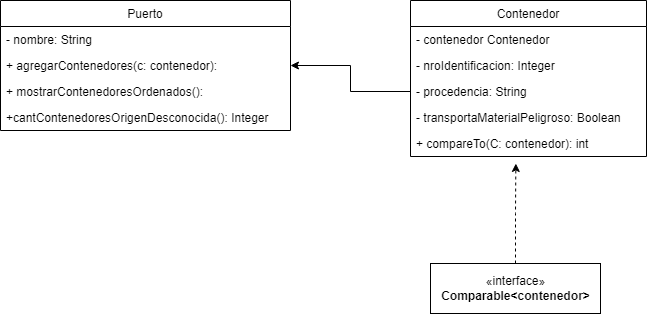

The diagram above was exported from draw.io. Its source (the exported page's mxGraphModel, read from the mxfile embedded in the PNG):
<mxGraphModel dx="639" dy="545" grid="1" gridSize="10" guides="1" tooltips="1" connect="1" arrows="1" fold="1" page="1" pageScale="1" pageWidth="827" pageHeight="1169" math="0" shadow="0">
  <root>
    <mxCell id="0" />
    <mxCell id="1" parent="0" />
    <mxCell id="zWW-Vee1jJJKfbB6HeGG-1" value="Puerto" style="swimlane;fontStyle=0;childLayout=stackLayout;horizontal=1;startSize=26;fillColor=none;horizontalStack=0;resizeParent=1;resizeParentMax=0;resizeLast=0;collapsible=1;marginBottom=0;" parent="1" vertex="1">
      <mxGeometry x="60" y="87" width="290" height="130" as="geometry" />
    </mxCell>
    <mxCell id="zWW-Vee1jJJKfbB6HeGG-2" value="- nombre: String" style="text;strokeColor=none;fillColor=none;align=left;verticalAlign=top;spacingLeft=4;spacingRight=4;overflow=hidden;rotatable=0;points=[[0,0.5],[1,0.5]];portConstraint=eastwest;" parent="zWW-Vee1jJJKfbB6HeGG-1" vertex="1">
      <mxGeometry y="26" width="290" height="26" as="geometry" />
    </mxCell>
    <mxCell id="zWW-Vee1jJJKfbB6HeGG-3" value="+ agregarContenedores(c: contenedor): " style="text;strokeColor=none;fillColor=none;align=left;verticalAlign=top;spacingLeft=4;spacingRight=4;overflow=hidden;rotatable=0;points=[[0,0.5],[1,0.5]];portConstraint=eastwest;" parent="zWW-Vee1jJJKfbB6HeGG-1" vertex="1">
      <mxGeometry y="52" width="290" height="26" as="geometry" />
    </mxCell>
    <mxCell id="zWW-Vee1jJJKfbB6HeGG-4" value="+ mostrarContenedoresOrdenados(): " style="text;strokeColor=none;fillColor=none;align=left;verticalAlign=top;spacingLeft=4;spacingRight=4;overflow=hidden;rotatable=0;points=[[0,0.5],[1,0.5]];portConstraint=eastwest;" parent="zWW-Vee1jJJKfbB6HeGG-1" vertex="1">
      <mxGeometry y="78" width="290" height="26" as="geometry" />
    </mxCell>
    <mxCell id="zWW-Vee1jJJKfbB6HeGG-13" value="+cantContenedoresOrigenDesconocida(): Integer" style="text;strokeColor=none;fillColor=none;align=left;verticalAlign=top;spacingLeft=4;spacingRight=4;overflow=hidden;rotatable=0;points=[[0,0.5],[1,0.5]];portConstraint=eastwest;" parent="zWW-Vee1jJJKfbB6HeGG-1" vertex="1">
      <mxGeometry y="104" width="290" height="26" as="geometry" />
    </mxCell>
    <mxCell id="zWW-Vee1jJJKfbB6HeGG-5" value="Contenedor" style="swimlane;fontStyle=0;childLayout=stackLayout;horizontal=1;startSize=26;fillColor=none;horizontalStack=0;resizeParent=1;resizeParentMax=0;resizeLast=0;collapsible=1;marginBottom=0;" parent="1" vertex="1">
      <mxGeometry x="470" y="87" width="236" height="156" as="geometry" />
    </mxCell>
    <mxCell id="zWW-Vee1jJJKfbB6HeGG-6" value="- contenedor Contenedor" style="text;strokeColor=none;fillColor=none;align=left;verticalAlign=top;spacingLeft=4;spacingRight=4;overflow=hidden;rotatable=0;points=[[0,0.5],[1,0.5]];portConstraint=eastwest;" parent="zWW-Vee1jJJKfbB6HeGG-5" vertex="1">
      <mxGeometry y="26" width="236" height="26" as="geometry" />
    </mxCell>
    <mxCell id="zWW-Vee1jJJKfbB6HeGG-16" value="- nroIdentificacion: Integer" style="text;strokeColor=none;fillColor=none;align=left;verticalAlign=top;spacingLeft=4;spacingRight=4;overflow=hidden;rotatable=0;points=[[0,0.5],[1,0.5]];portConstraint=eastwest;" vertex="1" parent="zWW-Vee1jJJKfbB6HeGG-5">
      <mxGeometry y="52" width="236" height="26" as="geometry" />
    </mxCell>
    <mxCell id="zWW-Vee1jJJKfbB6HeGG-7" value="- procedencia: String" style="text;strokeColor=none;fillColor=none;align=left;verticalAlign=top;spacingLeft=4;spacingRight=4;overflow=hidden;rotatable=0;points=[[0,0.5],[1,0.5]];portConstraint=eastwest;" parent="zWW-Vee1jJJKfbB6HeGG-5" vertex="1">
      <mxGeometry y="78" width="236" height="26" as="geometry" />
    </mxCell>
    <mxCell id="zWW-Vee1jJJKfbB6HeGG-8" value="- transportaMaterialPeligroso: Boolean" style="text;strokeColor=none;fillColor=none;align=left;verticalAlign=top;spacingLeft=4;spacingRight=4;overflow=hidden;rotatable=0;points=[[0,0.5],[1,0.5]];portConstraint=eastwest;" parent="zWW-Vee1jJJKfbB6HeGG-5" vertex="1">
      <mxGeometry y="104" width="236" height="26" as="geometry" />
    </mxCell>
    <mxCell id="zWW-Vee1jJJKfbB6HeGG-17" value="+ compareTo(C: contenedor): int" style="text;strokeColor=none;fillColor=none;align=left;verticalAlign=top;spacingLeft=4;spacingRight=4;overflow=hidden;rotatable=0;points=[[0,0.5],[1,0.5]];portConstraint=eastwest;" vertex="1" parent="zWW-Vee1jJJKfbB6HeGG-5">
      <mxGeometry y="130" width="236" height="26" as="geometry" />
    </mxCell>
    <mxCell id="zWW-Vee1jJJKfbB6HeGG-14" style="edgeStyle=orthogonalEdgeStyle;rounded=0;orthogonalLoop=1;jettySize=auto;html=1;exitX=0;exitY=0.5;exitDx=0;exitDy=0;entryX=1;entryY=0.5;entryDx=0;entryDy=0;" edge="1" parent="1" source="zWW-Vee1jJJKfbB6HeGG-7" target="zWW-Vee1jJJKfbB6HeGG-3">
      <mxGeometry relative="1" as="geometry" />
    </mxCell>
    <mxCell id="zWW-Vee1jJJKfbB6HeGG-18" style="edgeStyle=orthogonalEdgeStyle;rounded=0;orthogonalLoop=1;jettySize=auto;html=1;exitX=0.5;exitY=0;exitDx=0;exitDy=0;dashed=1;" edge="1" parent="1" source="zWW-Vee1jJJKfbB6HeGG-15">
      <mxGeometry relative="1" as="geometry">
        <mxPoint x="575.3684210526317" y="250" as="targetPoint" />
      </mxGeometry>
    </mxCell>
    <mxCell id="zWW-Vee1jJJKfbB6HeGG-15" value="«interface»&lt;br&gt;&lt;b&gt;Comparable&amp;lt;contenedor&amp;gt;&lt;/b&gt;" style="html=1;" vertex="1" parent="1">
      <mxGeometry x="490" y="350" width="170" height="50" as="geometry" />
    </mxCell>
  </root>
</mxGraphModel>